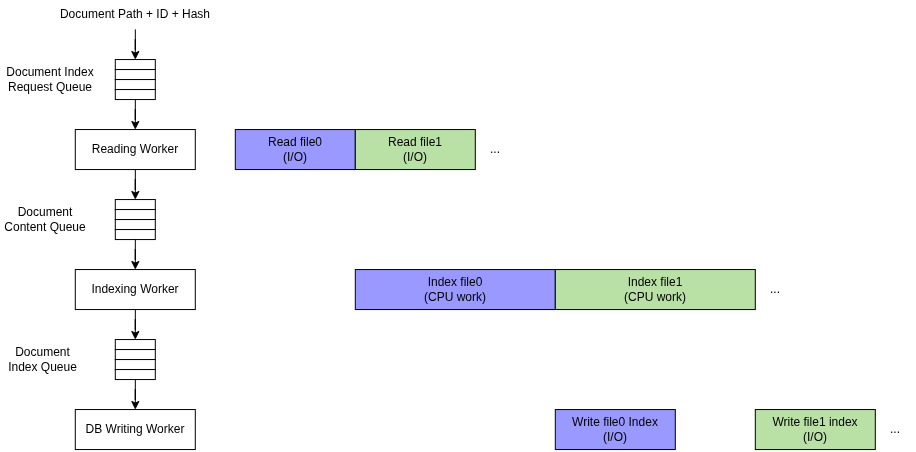

The diagram above was exported from draw.io. Its source (the exported page's mxGraphModel, read from the mxfile embedded in the PNG):
<mxGraphModel dx="975" dy="579" grid="1" gridSize="10" guides="1" tooltips="1" connect="1" arrows="1" fold="1" page="1" pageScale="1" pageWidth="850" pageHeight="1100" math="0" shadow="0">
  <root>
    <mxCell id="0" />
    <mxCell id="1" parent="0" />
    <mxCell id="19IjOqYvImejc-pdqWos-46" edge="1" parent="1" source="BphrOdHt_igdALKwbx5s-1" style="edgeStyle=orthogonalEdgeStyle;rounded=0;orthogonalLoop=1;jettySize=auto;html=1;entryX=0.5;entryY=0;entryDx=0;entryDy=0;" target="19IjOqYvImejc-pdqWos-40">
      <mxGeometry relative="1" as="geometry" />
    </mxCell>
    <mxCell id="BphrOdHt_igdALKwbx5s-1" parent="1" style="rounded=0;whiteSpace=wrap;html=1;" value="Reading Worker" vertex="1">
      <mxGeometry height="40" width="120" x="80" y="320" as="geometry" />
    </mxCell>
    <mxCell id="19IjOqYvImejc-pdqWos-1" parent="1" style="rounded=0;whiteSpace=wrap;html=1;fillColor=#9999FF;" value="Read file0&lt;br&gt;(I/O)" vertex="1">
      <mxGeometry height="40" width="120" x="240" y="320" as="geometry" />
    </mxCell>
    <mxCell id="19IjOqYvImejc-pdqWos-2" parent="1" style="rounded=0;whiteSpace=wrap;html=1;fillColor=#9999FF;" value="Index file0&lt;br&gt;(CPU work)" vertex="1">
      <mxGeometry height="40" width="200" x="360" y="460" as="geometry" />
    </mxCell>
    <mxCell id="19IjOqYvImejc-pdqWos-3" parent="1" style="rounded=0;whiteSpace=wrap;html=1;fillColor=#B9E0A5;" value="Read file1&lt;br&gt;(I/O)" vertex="1">
      <mxGeometry height="40" width="120" x="360" y="320" as="geometry" />
    </mxCell>
    <mxCell id="19IjOqYvImejc-pdqWos-4" parent="1" style="rounded=0;whiteSpace=wrap;html=1;fillColor=#B9E0A5;" value="Index file1&lt;br&gt;(CPU work)" vertex="1">
      <mxGeometry height="40" width="200" x="560" y="460" as="geometry" />
    </mxCell>
    <mxCell id="19IjOqYvImejc-pdqWos-5" parent="1" style="text;html=1;whiteSpace=wrap;strokeColor=none;fillColor=none;align=center;verticalAlign=middle;rounded=0;" value="..." vertex="1">
      <mxGeometry height="40" width="40" x="480" y="320" as="geometry" />
    </mxCell>
    <mxCell id="19IjOqYvImejc-pdqWos-6" parent="1" style="rounded=0;whiteSpace=wrap;html=1;fillColor=#9999FF;" value="Write file0 Index&lt;br&gt;(I/O)" vertex="1">
      <mxGeometry height="40" width="120" x="560" y="600" as="geometry" />
    </mxCell>
    <mxCell id="19IjOqYvImejc-pdqWos-7" parent="1" style="rounded=0;whiteSpace=wrap;html=1;fillColor=#B9E0A5;" value="Write file1 index&lt;br&gt;(I/O)" vertex="1">
      <mxGeometry height="40" width="120" x="760" y="600" as="geometry" />
    </mxCell>
    <mxCell id="19IjOqYvImejc-pdqWos-56" edge="1" parent="1" source="19IjOqYvImejc-pdqWos-8" style="edgeStyle=orthogonalEdgeStyle;rounded=0;orthogonalLoop=1;jettySize=auto;html=1;entryX=0.5;entryY=0;entryDx=0;entryDy=0;" target="19IjOqYvImejc-pdqWos-51">
      <mxGeometry relative="1" as="geometry" />
    </mxCell>
    <mxCell id="19IjOqYvImejc-pdqWos-8" parent="1" style="rounded=0;whiteSpace=wrap;html=1;" value="Indexing Worker" vertex="1">
      <mxGeometry height="40" width="120" x="80" y="460" as="geometry" />
    </mxCell>
    <mxCell id="19IjOqYvImejc-pdqWos-9" parent="1" style="rounded=0;whiteSpace=wrap;html=1;" value="DB Writing Worker" vertex="1">
      <mxGeometry height="40" width="120" x="80" y="600" as="geometry" />
    </mxCell>
    <mxCell id="19IjOqYvImejc-pdqWos-12" parent="1" style="text;html=1;whiteSpace=wrap;strokeColor=none;fillColor=none;align=center;verticalAlign=middle;rounded=0;" value="Document Content Queue" vertex="1">
      <mxGeometry height="40" width="90" x="5" y="390" as="geometry" />
    </mxCell>
    <mxCell id="19IjOqYvImejc-pdqWos-38" parent="1" style="text;html=1;whiteSpace=wrap;strokeColor=none;fillColor=none;align=center;verticalAlign=middle;rounded=0;" value="Document Index Queue" vertex="1">
      <mxGeometry height="40" width="85" x="5" y="530" as="geometry" />
    </mxCell>
    <mxCell id="19IjOqYvImejc-pdqWos-44" connectable="0" parent="1" style="group" value="" vertex="1">
      <mxGeometry height="40" width="40" x="120" y="390" as="geometry" />
    </mxCell>
    <mxCell id="19IjOqYvImejc-pdqWos-40" parent="19IjOqYvImejc-pdqWos-44" style="rounded=0;whiteSpace=wrap;html=1;" value="" vertex="1">
      <mxGeometry height="10" width="40" as="geometry" />
    </mxCell>
    <mxCell id="19IjOqYvImejc-pdqWos-41" parent="19IjOqYvImejc-pdqWos-44" style="rounded=0;whiteSpace=wrap;html=1;" value="" vertex="1">
      <mxGeometry height="10" width="40" y="10" as="geometry" />
    </mxCell>
    <mxCell id="19IjOqYvImejc-pdqWos-42" parent="19IjOqYvImejc-pdqWos-44" style="rounded=0;whiteSpace=wrap;html=1;" value="" vertex="1">
      <mxGeometry height="10" width="40" y="20" as="geometry" />
    </mxCell>
    <mxCell id="19IjOqYvImejc-pdqWos-43" parent="19IjOqYvImejc-pdqWos-44" style="rounded=0;whiteSpace=wrap;html=1;" value="" vertex="1">
      <mxGeometry height="10" width="40" y="30" as="geometry" />
    </mxCell>
    <mxCell id="19IjOqYvImejc-pdqWos-48" edge="1" parent="1" source="19IjOqYvImejc-pdqWos-43" style="edgeStyle=orthogonalEdgeStyle;rounded=0;orthogonalLoop=1;jettySize=auto;html=1;entryX=0.5;entryY=0;entryDx=0;entryDy=0;" target="19IjOqYvImejc-pdqWos-8">
      <mxGeometry relative="1" as="geometry" />
    </mxCell>
    <mxCell id="19IjOqYvImejc-pdqWos-50" connectable="0" parent="1" style="group" value="" vertex="1">
      <mxGeometry height="40" width="40" x="120" y="530" as="geometry" />
    </mxCell>
    <mxCell id="19IjOqYvImejc-pdqWos-51" parent="19IjOqYvImejc-pdqWos-50" style="rounded=0;whiteSpace=wrap;html=1;" value="" vertex="1">
      <mxGeometry height="10" width="40" as="geometry" />
    </mxCell>
    <mxCell id="19IjOqYvImejc-pdqWos-52" parent="19IjOqYvImejc-pdqWos-50" style="rounded=0;whiteSpace=wrap;html=1;" value="" vertex="1">
      <mxGeometry height="10" width="40" y="10" as="geometry" />
    </mxCell>
    <mxCell id="19IjOqYvImejc-pdqWos-53" parent="19IjOqYvImejc-pdqWos-50" style="rounded=0;whiteSpace=wrap;html=1;" value="" vertex="1">
      <mxGeometry height="10" width="40" y="20" as="geometry" />
    </mxCell>
    <mxCell id="19IjOqYvImejc-pdqWos-54" parent="19IjOqYvImejc-pdqWos-50" style="rounded=0;whiteSpace=wrap;html=1;" value="" vertex="1">
      <mxGeometry height="10" width="40" y="30" as="geometry" />
    </mxCell>
    <mxCell id="19IjOqYvImejc-pdqWos-57" edge="1" parent="1" source="19IjOqYvImejc-pdqWos-54" style="edgeStyle=orthogonalEdgeStyle;rounded=0;orthogonalLoop=1;jettySize=auto;html=1;entryX=0.5;entryY=0;entryDx=0;entryDy=0;" target="19IjOqYvImejc-pdqWos-9">
      <mxGeometry relative="1" as="geometry" />
    </mxCell>
    <mxCell id="19IjOqYvImejc-pdqWos-58" parent="1" style="text;html=1;whiteSpace=wrap;strokeColor=none;fillColor=none;align=center;verticalAlign=middle;rounded=0;" value="Document Index Request Queue" vertex="1">
      <mxGeometry height="40" width="100" x="5" y="250" as="geometry" />
    </mxCell>
    <mxCell id="19IjOqYvImejc-pdqWos-59" connectable="0" parent="1" style="group" value="" vertex="1">
      <mxGeometry height="40" width="40" x="120" y="250" as="geometry" />
    </mxCell>
    <mxCell id="19IjOqYvImejc-pdqWos-60" parent="19IjOqYvImejc-pdqWos-59" style="rounded=0;whiteSpace=wrap;html=1;" value="" vertex="1">
      <mxGeometry height="10" width="40" as="geometry" />
    </mxCell>
    <mxCell id="19IjOqYvImejc-pdqWos-61" parent="19IjOqYvImejc-pdqWos-59" style="rounded=0;whiteSpace=wrap;html=1;" value="" vertex="1">
      <mxGeometry height="10" width="40" y="10" as="geometry" />
    </mxCell>
    <mxCell id="19IjOqYvImejc-pdqWos-62" parent="19IjOqYvImejc-pdqWos-59" style="rounded=0;whiteSpace=wrap;html=1;" value="" vertex="1">
      <mxGeometry height="10" width="40" y="20" as="geometry" />
    </mxCell>
    <mxCell id="19IjOqYvImejc-pdqWos-63" parent="19IjOqYvImejc-pdqWos-59" style="rounded=0;whiteSpace=wrap;html=1;" value="" vertex="1">
      <mxGeometry height="10" width="40" y="30" as="geometry" />
    </mxCell>
    <mxCell id="19IjOqYvImejc-pdqWos-64" edge="1" parent="1" source="19IjOqYvImejc-pdqWos-63" style="edgeStyle=orthogonalEdgeStyle;rounded=0;orthogonalLoop=1;jettySize=auto;html=1;entryX=0.5;entryY=0;entryDx=0;entryDy=0;" target="BphrOdHt_igdALKwbx5s-1">
      <mxGeometry relative="1" as="geometry" />
    </mxCell>
    <mxCell id="19IjOqYvImejc-pdqWos-66" edge="1" parent="1" source="19IjOqYvImejc-pdqWos-65" style="edgeStyle=orthogonalEdgeStyle;rounded=0;orthogonalLoop=1;jettySize=auto;html=1;entryX=0.5;entryY=0;entryDx=0;entryDy=0;" target="19IjOqYvImejc-pdqWos-60">
      <mxGeometry relative="1" as="geometry" />
    </mxCell>
    <mxCell id="19IjOqYvImejc-pdqWos-65" parent="1" style="text;html=1;whiteSpace=wrap;strokeColor=none;fillColor=none;align=center;verticalAlign=middle;rounded=0;" value="Document Path + ID + Hash" vertex="1">
      <mxGeometry height="30" width="180" x="50" y="190" as="geometry" />
    </mxCell>
    <mxCell id="19IjOqYvImejc-pdqWos-68" parent="1" style="text;html=1;whiteSpace=wrap;strokeColor=none;fillColor=none;align=center;verticalAlign=middle;rounded=0;" value="..." vertex="1">
      <mxGeometry height="40" width="40" x="760" y="460" as="geometry" />
    </mxCell>
    <mxCell id="19IjOqYvImejc-pdqWos-69" parent="1" style="text;html=1;whiteSpace=wrap;strokeColor=none;fillColor=none;align=center;verticalAlign=middle;rounded=0;" value="..." vertex="1">
      <mxGeometry height="40" width="40" x="880" y="600" as="geometry" />
    </mxCell>
  </root>
</mxGraphModel>